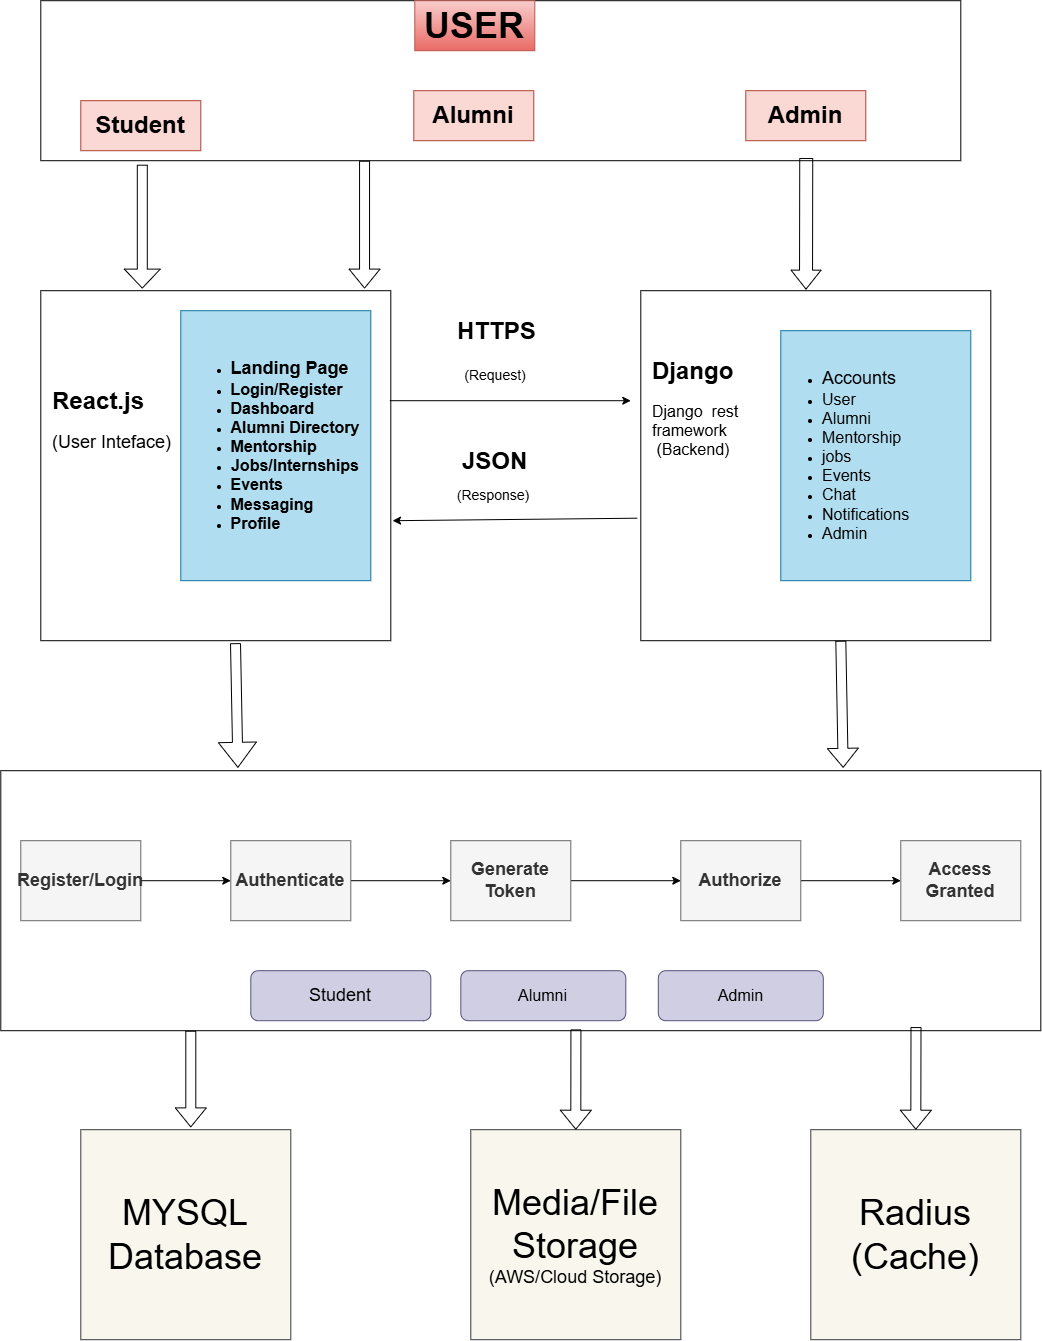

The diagram above was exported from draw.io. Its source (the exported page's mxGraphModel, read from the mxfile embedded in the PNG):
<mxGraphModel dx="1471" dy="803" grid="1" gridSize="10" guides="1" tooltips="1" connect="1" arrows="1" fold="1" page="1" pageScale="1" pageWidth="827" pageHeight="1169" math="0" shadow="0">
  <root>
    <mxCell id="0" />
    <mxCell id="1" parent="0" />
    <mxCell id="_QLeOdNz1N-14_LRxulx-1" parent="1" style="rounded=0;whiteSpace=wrap;html=1;" value="" vertex="1">
      <mxGeometry height="160" width="920" x="40" y="40" as="geometry" />
    </mxCell>
    <mxCell id="_QLeOdNz1N-14_LRxulx-2" parent="1" style="rounded=0;whiteSpace=wrap;html=1;fillColor=#f8cecc;gradientColor=#ea6b66;strokeColor=#b85450;" value="&lt;b&gt;&lt;font style=&quot;font-size: 36px;&quot;&gt;USER&lt;/font&gt;&lt;/b&gt;" vertex="1">
      <mxGeometry height="50" width="120" x="414" y="40" as="geometry" />
    </mxCell>
    <mxCell id="_QLeOdNz1N-14_LRxulx-4" parent="1" style="rounded=0;whiteSpace=wrap;html=1;fillColor=#fad9d5;strokeColor=#ae4132;" value="&lt;font style=&quot;font-size: 24px;&quot;&gt;&lt;b&gt;Student&lt;/b&gt;&lt;/font&gt;" vertex="1">
      <mxGeometry height="50" width="120" x="80" y="140" as="geometry" />
    </mxCell>
    <mxCell id="_QLeOdNz1N-14_LRxulx-5" parent="1" style="rounded=0;whiteSpace=wrap;html=1;fillColor=#fad9d5;strokeColor=#ae4132;" value="&lt;font style=&quot;font-size: 24px;&quot;&gt;&lt;b&gt;Admin&lt;/b&gt;&lt;/font&gt;" vertex="1">
      <mxGeometry height="50" width="120" x="745" y="130" as="geometry" />
    </mxCell>
    <mxCell id="_QLeOdNz1N-14_LRxulx-6" parent="1" style="rounded=0;whiteSpace=wrap;html=1;fillColor=#fad9d5;strokeColor=#ae4132;" value="&lt;font style=&quot;font-size: 24px;&quot;&gt;&lt;b&gt;Alumni&lt;/b&gt;&lt;/font&gt;" vertex="1">
      <mxGeometry height="50" width="120" x="413" y="130" as="geometry" />
    </mxCell>
    <mxCell id="_QLeOdNz1N-14_LRxulx-7" parent="1" style="whiteSpace=wrap;html=1;aspect=fixed;" value="" vertex="1">
      <mxGeometry height="350" width="350" x="40" y="330" as="geometry" />
    </mxCell>
    <mxCell id="_QLeOdNz1N-14_LRxulx-8" parent="1" style="whiteSpace=wrap;html=1;aspect=fixed;" value="" vertex="1">
      <mxGeometry height="350" width="350" x="640" y="330" as="geometry" />
    </mxCell>
    <mxCell id="_QLeOdNz1N-14_LRxulx-10" parent="1" style="rounded=0;whiteSpace=wrap;html=1;align=center;fillColor=#b1ddf0;strokeColor=#10739e;" value="&lt;ul&gt;&lt;li style=&quot;text-align: left;&quot;&gt;&lt;b&gt;&lt;font style=&quot;font-size: 18px;&quot;&gt;Landing Page&lt;/font&gt;&lt;/b&gt;&lt;/li&gt;&lt;li style=&quot;text-align: left;&quot;&gt;&lt;b&gt;&lt;font size=&quot;3&quot;&gt;Login/Register&lt;/font&gt;&lt;/b&gt;&lt;/li&gt;&lt;li style=&quot;text-align: left;&quot;&gt;&lt;b&gt;&lt;font size=&quot;3&quot;&gt;Dashboard&lt;/font&gt;&lt;/b&gt;&lt;/li&gt;&lt;li&gt;&lt;b&gt;&lt;font size=&quot;3&quot;&gt;Alumni Directory&lt;/font&gt;&lt;/b&gt;&lt;/li&gt;&lt;li style=&quot;text-align: left;&quot;&gt;&lt;b&gt;&lt;font size=&quot;3&quot;&gt;Mentorship&lt;/font&gt;&lt;/b&gt;&lt;/li&gt;&lt;li&gt;&lt;b&gt;&lt;font size=&quot;3&quot;&gt;Jobs/Internships&lt;/font&gt;&lt;/b&gt;&lt;/li&gt;&lt;li style=&quot;text-align: left;&quot;&gt;&lt;b&gt;&lt;font size=&quot;3&quot;&gt;Events&lt;/font&gt;&lt;/b&gt;&lt;/li&gt;&lt;li style=&quot;text-align: left;&quot;&gt;&lt;b&gt;&lt;font size=&quot;3&quot;&gt;Messaging&lt;/font&gt;&lt;/b&gt;&lt;/li&gt;&lt;li style=&quot;text-align: left;&quot;&gt;&lt;b&gt;&lt;font size=&quot;3&quot;&gt;Profile&lt;/font&gt;&lt;/b&gt;&lt;/li&gt;&lt;/ul&gt;" vertex="1">
      <mxGeometry height="270" width="190" x="180" y="350" as="geometry" />
    </mxCell>
    <mxCell id="_QLeOdNz1N-14_LRxulx-11" parent="1" style="text;html=1;whiteSpace=wrap;overflow=hidden;rounded=0;" value="&lt;h1 style=&quot;margin-top: 0px;&quot;&gt;React.js&lt;/h1&gt;&lt;div&gt;&lt;font style=&quot;font-size: 18px;&quot;&gt;(User Inteface)&lt;/font&gt;&lt;/div&gt;" vertex="1">
      <mxGeometry height="80" width="150" x="50" y="420" as="geometry" />
    </mxCell>
    <mxCell id="_QLeOdNz1N-14_LRxulx-13" edge="1" parent="1" style="shape=flexArrow;endArrow=classic;html=1;rounded=0;endWidth=25;endSize=6;entryX=0.29;entryY=-0.006;entryDx=0;entryDy=0;entryPerimeter=0;" target="_QLeOdNz1N-14_LRxulx-7" value="">
      <mxGeometry height="50" relative="1" width="50" as="geometry">
        <mxPoint x="141.5" y="204" as="sourcePoint" />
        <mxPoint x="139.36" y="320" as="targetPoint" />
      </mxGeometry>
    </mxCell>
    <mxCell id="_QLeOdNz1N-14_LRxulx-14" edge="1" parent="1" style="shape=flexArrow;endArrow=classic;html=1;rounded=0;entryX=0.925;entryY=-0.006;entryDx=0;entryDy=0;entryPerimeter=0;" target="_QLeOdNz1N-14_LRxulx-7" value="">
      <mxGeometry height="50" relative="1" width="50" as="geometry">
        <mxPoint x="363.75" y="200" as="sourcePoint" />
        <mxPoint x="465" y="150" as="targetPoint" />
      </mxGeometry>
    </mxCell>
    <mxCell id="_QLeOdNz1N-14_LRxulx-16" parent="1" style="rounded=0;whiteSpace=wrap;html=1;align=left;fillColor=#b1ddf0;strokeColor=#10739e;" value="&lt;ul&gt;&lt;li&gt;&lt;font style=&quot;font-size: 18px;&quot;&gt;Accounts&lt;/font&gt;&lt;/li&gt;&lt;li&gt;&lt;font size=&quot;3&quot;&gt;User&lt;/font&gt;&lt;/li&gt;&lt;li&gt;&lt;font size=&quot;3&quot;&gt;Alumni&lt;/font&gt;&lt;/li&gt;&lt;li&gt;&lt;font size=&quot;3&quot;&gt;Mentorship&lt;/font&gt;&lt;/li&gt;&lt;li&gt;&lt;font size=&quot;3&quot;&gt;jobs&lt;/font&gt;&lt;/li&gt;&lt;li&gt;&lt;font size=&quot;3&quot;&gt;Events&lt;/font&gt;&lt;/li&gt;&lt;li&gt;&lt;font size=&quot;3&quot;&gt;Chat&lt;/font&gt;&lt;/li&gt;&lt;li&gt;&lt;font size=&quot;3&quot;&gt;Notifications&lt;/font&gt;&lt;/li&gt;&lt;li&gt;&lt;font size=&quot;3&quot;&gt;Admin&lt;/font&gt;&lt;/li&gt;&lt;/ul&gt;" vertex="1">
      <mxGeometry height="250" width="190" x="780" y="370" as="geometry" />
    </mxCell>
    <mxCell id="rJ-crQtReCZ0qnvp-a_M-1" parent="1" style="text;html=1;whiteSpace=wrap;overflow=hidden;rounded=0;" value="&lt;h1 style=&quot;margin-top: 0px;&quot;&gt;&lt;font style=&quot;font-size: 24px;&quot;&gt;Django&lt;/font&gt;&lt;/h1&gt;&lt;div&gt;&lt;font size=&quot;3&quot;&gt;Django&amp;nbsp; rest&amp;nbsp; framework&lt;/font&gt;&lt;/div&gt;&lt;div&gt;&lt;font size=&quot;3&quot;&gt;&amp;nbsp;(Backend)&lt;/font&gt;&lt;/div&gt;" vertex="1">
      <mxGeometry height="120" width="165" x="650" y="390" as="geometry" />
    </mxCell>
    <mxCell id="rJ-crQtReCZ0qnvp-a_M-3" edge="1" parent="1" style="endArrow=classic;html=1;rounded=0;" value="">
      <mxGeometry height="50" relative="1" width="50" as="geometry">
        <mxPoint x="389" y="440" as="sourcePoint" />
        <mxPoint x="630" y="440" as="targetPoint" />
      </mxGeometry>
    </mxCell>
    <mxCell id="rJ-crQtReCZ0qnvp-a_M-4" edge="1" parent="1" source="_QLeOdNz1N-14_LRxulx-8" style="endArrow=classic;html=1;rounded=0;exitX=-0.01;exitY=0.65;exitDx=0;exitDy=0;exitPerimeter=0;" value="">
      <mxGeometry height="50" relative="1" width="50" as="geometry">
        <mxPoint x="570" y="560" as="sourcePoint" />
        <mxPoint x="391.75" y="560" as="targetPoint" />
      </mxGeometry>
    </mxCell>
    <mxCell id="5lKfaJ_VL75kniTOV_dK-3" parent="1" style="text;html=1;whiteSpace=wrap;overflow=hidden;rounded=0;" value="&lt;h1 style=&quot;margin-top: 0px;&quot;&gt;HTTPS&lt;/h1&gt;" vertex="1">
      <mxGeometry height="40" width="90" x="455" y="350" as="geometry" />
    </mxCell>
    <mxCell id="5lKfaJ_VL75kniTOV_dK-4" parent="1" style="text;html=1;whiteSpace=wrap;strokeColor=none;fillColor=none;align=center;verticalAlign=middle;rounded=0;" value="&lt;font style=&quot;font-size: 14px;&quot;&gt;(Request)&lt;/font&gt;" vertex="1">
      <mxGeometry height="30" width="80" x="455" y="400" as="geometry" />
    </mxCell>
    <mxCell id="5lKfaJ_VL75kniTOV_dK-6" parent="1" style="text;html=1;whiteSpace=wrap;overflow=hidden;rounded=0;" value="&lt;h1 style=&quot;margin-top: 0px;&quot;&gt;JSON&lt;/h1&gt;" vertex="1">
      <mxGeometry height="50" width="80" x="460" y="480" as="geometry" />
    </mxCell>
    <mxCell id="5lKfaJ_VL75kniTOV_dK-9" parent="1" style="text;html=1;whiteSpace=wrap;strokeColor=none;fillColor=none;align=center;verticalAlign=middle;rounded=0;" value="&lt;font style=&quot;font-size: 14px;&quot;&gt;(Response)&lt;/font&gt;" vertex="1">
      <mxGeometry height="30" width="80" x="453" y="520" as="geometry" />
    </mxCell>
    <mxCell id="5lKfaJ_VL75kniTOV_dK-10" edge="1" parent="1" source="_QLeOdNz1N-14_LRxulx-1" style="shape=flexArrow;endArrow=classic;html=1;rounded=0;width=13;endSize=6;endWidth=16;entryX=0.472;entryY=-0.003;entryDx=0;entryDy=0;entryPerimeter=0;exitX=0.832;exitY=0.983;exitDx=0;exitDy=0;exitPerimeter=0;" target="_QLeOdNz1N-14_LRxulx-8" value="">
      <mxGeometry height="50" relative="1" width="50" as="geometry">
        <mxPoint x="735.2" y="200" as="sourcePoint" />
        <mxPoint x="735.2" y="310" as="targetPoint" />
      </mxGeometry>
    </mxCell>
    <mxCell id="wdJPxes9rdBTxYdU0V6N-1" edge="1" parent="1" style="shape=flexArrow;endArrow=classic;html=1;rounded=0;endWidth=27;endSize=8;entryX=0.228;entryY=-0.011;entryDx=0;entryDy=0;entryPerimeter=0;" target="wdJPxes9rdBTxYdU0V6N-5" value="">
      <mxGeometry height="50" relative="1" width="50" as="geometry">
        <mxPoint x="234.7" y="682.45" as="sourcePoint" />
        <mxPoint x="234.7" y="800" as="targetPoint" />
      </mxGeometry>
    </mxCell>
    <mxCell id="wdJPxes9rdBTxYdU0V6N-4" edge="1" parent="1" style="shape=flexArrow;endArrow=classic;html=1;rounded=0;entryX=0.81;entryY=-0.011;entryDx=0;entryDy=0;entryPerimeter=0;" target="wdJPxes9rdBTxYdU0V6N-5" value="">
      <mxGeometry height="50" relative="1" width="50" as="geometry">
        <mxPoint x="840" y="680" as="sourcePoint" />
        <mxPoint x="840" y="800" as="targetPoint" />
      </mxGeometry>
    </mxCell>
    <mxCell id="wdJPxes9rdBTxYdU0V6N-5" parent="1" style="rounded=0;whiteSpace=wrap;html=1;" value="" vertex="1">
      <mxGeometry height="260" width="1040" y="810" as="geometry" />
    </mxCell>
    <mxCell id="wdJPxes9rdBTxYdU0V6N-8" edge="1" parent="1" source="wdJPxes9rdBTxYdU0V6N-6" style="edgeStyle=orthogonalEdgeStyle;rounded=0;orthogonalLoop=1;jettySize=auto;html=1;exitX=1;exitY=0.5;exitDx=0;exitDy=0;entryX=0;entryY=0.5;entryDx=0;entryDy=0;" target="wdJPxes9rdBTxYdU0V6N-7">
      <mxGeometry relative="1" as="geometry" />
    </mxCell>
    <mxCell id="wdJPxes9rdBTxYdU0V6N-6" parent="1" style="rounded=0;whiteSpace=wrap;html=1;fillColor=#f5f5f5;fontColor=#333333;strokeColor=#666666;" value="&lt;font style=&quot;font-size: 18px;&quot;&gt;&lt;b&gt;Register/Login&lt;/b&gt;&lt;/font&gt;" vertex="1">
      <mxGeometry height="80" width="120" x="20" y="880" as="geometry" />
    </mxCell>
    <mxCell id="wdJPxes9rdBTxYdU0V6N-10" edge="1" parent="1" source="wdJPxes9rdBTxYdU0V6N-7" style="edgeStyle=orthogonalEdgeStyle;rounded=0;orthogonalLoop=1;jettySize=auto;html=1;exitX=1;exitY=0.5;exitDx=0;exitDy=0;" target="wdJPxes9rdBTxYdU0V6N-9">
      <mxGeometry relative="1" as="geometry" />
    </mxCell>
    <mxCell id="wdJPxes9rdBTxYdU0V6N-7" parent="1" style="rounded=0;whiteSpace=wrap;html=1;fillColor=#f5f5f5;fontColor=#333333;strokeColor=#666666;" value="&lt;font style=&quot;font-size: 18px;&quot;&gt;&lt;b&gt;Authenticate&lt;/b&gt;&lt;/font&gt;" vertex="1">
      <mxGeometry height="80" width="120" x="230" y="880" as="geometry" />
    </mxCell>
    <mxCell id="wdJPxes9rdBTxYdU0V6N-12" edge="1" parent="1" source="wdJPxes9rdBTxYdU0V6N-9" style="edgeStyle=orthogonalEdgeStyle;rounded=0;orthogonalLoop=1;jettySize=auto;html=1;" target="wdJPxes9rdBTxYdU0V6N-11" value="">
      <mxGeometry relative="1" as="geometry" />
    </mxCell>
    <mxCell id="wdJPxes9rdBTxYdU0V6N-9" parent="1" style="rounded=0;whiteSpace=wrap;html=1;fillColor=#f5f5f5;strokeColor=#666666;fontColor=#333333;" value="&lt;b&gt;&lt;font style=&quot;font-size: 18px;&quot;&gt;Generate Token&lt;/font&gt;&lt;/b&gt;" vertex="1">
      <mxGeometry height="80" width="120" x="450" y="880" as="geometry" />
    </mxCell>
    <mxCell id="wdJPxes9rdBTxYdU0V6N-14" edge="1" parent="1" source="wdJPxes9rdBTxYdU0V6N-11" style="edgeStyle=orthogonalEdgeStyle;rounded=0;orthogonalLoop=1;jettySize=auto;html=1;exitX=1;exitY=0.5;exitDx=0;exitDy=0;" target="wdJPxes9rdBTxYdU0V6N-13">
      <mxGeometry relative="1" as="geometry" />
    </mxCell>
    <mxCell id="wdJPxes9rdBTxYdU0V6N-11" parent="1" style="rounded=0;whiteSpace=wrap;html=1;fillColor=#f5f5f5;strokeColor=#666666;fontColor=#333333;" value="&lt;b&gt;&lt;font style=&quot;font-size: 18px;&quot;&gt;Authorize&lt;/font&gt;&lt;/b&gt;" vertex="1">
      <mxGeometry height="80" width="120" x="680" y="880" as="geometry" />
    </mxCell>
    <mxCell id="wdJPxes9rdBTxYdU0V6N-13" parent="1" style="rounded=0;whiteSpace=wrap;html=1;fillColor=#f5f5f5;strokeColor=#666666;fontColor=#333333;" value="&lt;b&gt;&lt;font style=&quot;font-size: 18px;&quot;&gt;Access Granted&lt;/font&gt;&lt;/b&gt;" vertex="1">
      <mxGeometry height="80" width="120" x="900" y="880" as="geometry" />
    </mxCell>
    <mxCell id="wdJPxes9rdBTxYdU0V6N-15" edge="1" parent="1" source="wdJPxes9rdBTxYdU0V6N-5" style="edgeStyle=orthogonalEdgeStyle;rounded=0;orthogonalLoop=1;jettySize=auto;html=1;innerLoopWaypoints=1;exitX=0.5;exitY=1;exitDx=0;exitDy=0;" target="wdJPxes9rdBTxYdU0V6N-5">
      <mxGeometry relative="1" as="geometry" />
    </mxCell>
    <mxCell id="wdJPxes9rdBTxYdU0V6N-16" parent="1" style="rounded=1;whiteSpace=wrap;html=1;fillColor=#d0cee2;strokeColor=#56517e;" value="&lt;span style=&quot;font-size: 18px;&quot;&gt;Student&lt;/span&gt;" vertex="1">
      <mxGeometry height="50" width="180" x="250" y="1010" as="geometry" />
    </mxCell>
    <mxCell id="wdJPxes9rdBTxYdU0V6N-17" parent="1" style="rounded=1;whiteSpace=wrap;html=1;fillColor=#d0cee2;strokeColor=#56517e;" value="&lt;font size=&quot;3&quot;&gt;Alumni&lt;/font&gt;" vertex="1">
      <mxGeometry height="50" width="165" x="460" y="1010" as="geometry" />
    </mxCell>
    <mxCell id="wdJPxes9rdBTxYdU0V6N-18" parent="1" style="text;html=1;whiteSpace=wrap;strokeColor=none;fillColor=none;align=center;verticalAlign=middle;rounded=0;" value="Text" vertex="1">
      <mxGeometry height="30" width="60" x="690" y="1020" as="geometry" />
    </mxCell>
    <mxCell id="wdJPxes9rdBTxYdU0V6N-19" parent="1" style="rounded=1;whiteSpace=wrap;html=1;fillColor=#d0cee2;strokeColor=#56517e;" value="&lt;font size=&quot;3&quot;&gt;Admin&lt;/font&gt;" vertex="1">
      <mxGeometry height="50" width="165" x="657.5" y="1010" as="geometry" />
    </mxCell>
    <mxCell id="wdJPxes9rdBTxYdU0V6N-20" parent="1" style="whiteSpace=wrap;html=1;aspect=fixed;fillColor=#f9f7ed;strokeColor=#36393d;" value="&lt;font style=&quot;font-size: 36px;&quot;&gt;MYSQL Database&lt;/font&gt;" vertex="1">
      <mxGeometry height="210" width="210" x="80" y="1169" as="geometry" />
    </mxCell>
    <mxCell id="wdJPxes9rdBTxYdU0V6N-21" edge="1" parent="1" style="shape=flexArrow;endArrow=classic;html=1;rounded=0;" value="">
      <mxGeometry height="50" relative="1" width="50" as="geometry">
        <Array as="points">
          <mxPoint x="190" y="1070" />
        </Array>
        <mxPoint x="190" y="1070" as="sourcePoint" />
        <mxPoint x="190" y="1166.69" as="targetPoint" />
      </mxGeometry>
    </mxCell>
    <mxCell id="wdJPxes9rdBTxYdU0V6N-24" parent="1" style="whiteSpace=wrap;html=1;aspect=fixed;fillColor=#f9f7ed;strokeColor=#36393d;" value="&lt;font style=&quot;font-size: 36px;&quot;&gt;Media/File Storage&lt;/font&gt;&lt;div&gt;&lt;font style=&quot;font-size: 18px;&quot;&gt;(AWS/Cloud Storage)&lt;/font&gt;&lt;/div&gt;" vertex="1">
      <mxGeometry height="210" width="210" x="470" y="1169" as="geometry" />
    </mxCell>
    <mxCell id="wdJPxes9rdBTxYdU0V6N-25" edge="1" parent="1" source="wdJPxes9rdBTxYdU0V6N-5" style="shape=flexArrow;endArrow=classic;html=1;rounded=0;entryX=0.5;entryY=0;entryDx=0;entryDy=0;exitX=0.553;exitY=0.995;exitDx=0;exitDy=0;exitPerimeter=0;" target="wdJPxes9rdBTxYdU0V6N-24" value="">
      <mxGeometry height="50" relative="1" width="50" as="geometry">
        <mxPoint x="533" y="1070" as="sourcePoint" />
        <mxPoint x="583" y="1020" as="targetPoint" />
      </mxGeometry>
    </mxCell>
    <mxCell id="wdJPxes9rdBTxYdU0V6N-26" parent="1" style="whiteSpace=wrap;html=1;aspect=fixed;fillColor=#f9f7ed;strokeColor=#36393d;" value="&lt;font style=&quot;font-size: 36px;&quot;&gt;Radius&lt;/font&gt;&lt;div&gt;&lt;span style=&quot;font-size: 36px;&quot;&gt;(Cache)&lt;/span&gt;&lt;/div&gt;" vertex="1">
      <mxGeometry height="210" width="210" x="810" y="1169" as="geometry" />
    </mxCell>
    <mxCell id="wdJPxes9rdBTxYdU0V6N-27" edge="1" parent="1" source="wdJPxes9rdBTxYdU0V6N-5" style="shape=flexArrow;endArrow=classic;html=1;rounded=0;entryX=0.5;entryY=0;entryDx=0;entryDy=0;exitX=0.88;exitY=0.986;exitDx=0;exitDy=0;exitPerimeter=0;" target="wdJPxes9rdBTxYdU0V6N-26" value="">
      <mxGeometry height="50" relative="1" width="50" as="geometry">
        <mxPoint x="910" y="1070" as="sourcePoint" />
        <mxPoint x="960" y="1020" as="targetPoint" />
      </mxGeometry>
    </mxCell>
  </root>
</mxGraphModel>